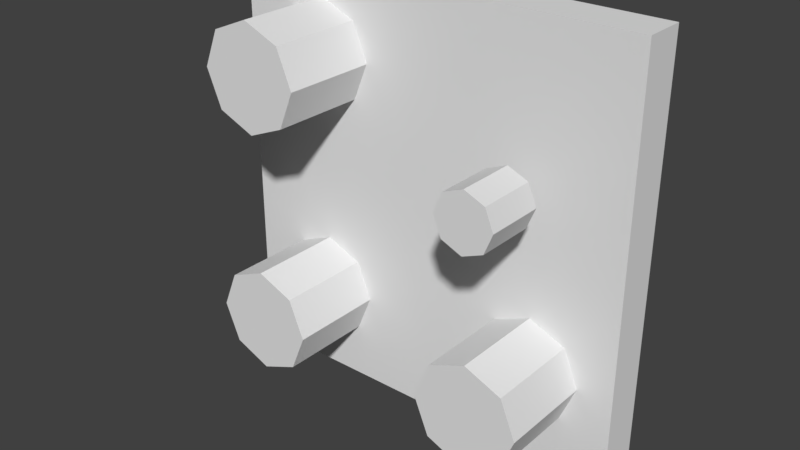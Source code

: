 # Source: scene.blend  (saved by Blender 2.79.0; exported with 4.5.12 LTS)
import bpy
from mathutils import Matrix  # noqa: F401  (used for matrix-valued properties, if any)

bpy.ops.wm.read_factory_settings(use_empty=True)
scene = bpy.context.scene
scene.name = 'Scene'

# ---- collections
col_collection_1 = bpy.data.collections.new('Collection 1'); scene.collection.children.link(col_collection_1)

# ---- materials (node trees are filled in below, after node groups)
mat_material_001 = bpy.data.materials.new('Material.001')
mat_material_001.alpha_threshold = 0.0
mat_material_001.use_transparent_shadow = False
mat_material_001.roughness = 0.5

# ---- material node trees

# ---- world
world_world = bpy.data.worlds.new('World'); scene.world = world_world
world_world.color = (0.05088, 0.05088, 0.05088)
world_world.use_sun_shadow = False
world_world.sun_shadow_jitter_overblur = 0.0
world_world.cycles.sampling_method = 'MANUAL'

# ---- meshes
me_cube_001 = bpy.data.meshes.new('Cube.001')
me_cube_001.from_pydata([(-1.0, -1.0, -2.047), (-1.0, -1.0, -0.04684), (-1.0, 1.0, -2.047), (-1.0, 1.0, -0.04684), (1.0, -1.0, -2.047), (1.0, -1.0, -0.04684), (1.0, 1.0, -2.047), (1.0, 1.0, -0.04684), (-0.5558, -0.3043, -0.5058), (-0.5558, -0.3043, 4.494), (-0.379, -0.3775, -0.5058), (-0.379, -0.3775, 4.494), (-0.3058, -0.5543, -0.5058), (-0.3058, -0.5543, 4.494), (-0.379, -0.7311, -0.5058), (-0.379, -0.7311, 4.494), (-0.5558, -0.8043, -0.5058), (-0.5558, -0.8043, 4.494), (-0.7326, -0.7311, -0.5058), (-0.7326, -0.7311, 4.494), (-0.8058, -0.5543, -0.5058), (-0.8058, -0.5543, 4.494), (-0.7326, -0.3775, -0.5058), (-0.7326, -0.3775, 4.494), (0.5816, -0.3043, -0.5058), (0.5816, -0.3043, 4.494), (0.7584, -0.3775, -0.5058), (0.7584, -0.3775, 4.494), (0.8316, -0.5543, -0.5058), (0.8316, -0.5543, 4.494), (0.7584, -0.7311, -0.5058), (0.7584, -0.7311, 4.494), (0.5816, -0.8043, -0.5058), (0.5816, -0.8043, 4.494), (0.4048, -0.7311, -0.5058), (0.4048, -0.7311, 4.494), (0.3316, -0.5543, -0.5058), (0.3316, -0.5543, 4.494), (0.4048, -0.3775, -0.5058), (0.4048, -0.3775, 4.494), (0.5816, 0.4696, 2.142), (0.5816, 0.4696, 4.873), (0.6782, 0.4296, 2.142), (0.6782, 0.4296, 4.873), (0.7182, 0.333, 2.142), (0.7182, 0.333, 4.873), (0.6782, 0.2365, 2.142), (0.6782, 0.2365, 4.873), (0.5816, 0.1965, 2.142), (0.5816, 0.1965, 4.873), (0.485, 0.2365, 2.142), (0.485, 0.2365, 4.873), (0.4451, 0.333, 2.142), (0.4451, 0.333, 4.873), (0.485, 0.4296, 2.142), (0.485, 0.4296, 4.873), (-0.5558, 0.8605, -0.5058), (-0.5558, 0.8605, 4.494), (-0.379, 0.7873, -0.5058), (-0.379, 0.7873, 4.494), (-0.3058, 0.6105, -0.5058), (-0.3058, 0.6105, 4.494), (-0.379, 0.4337, -0.5058), (-0.379, 0.4337, 4.494), (-0.5558, 0.3605, -0.5058), (-0.5558, 0.3605, 4.494), (-0.7326, 0.4337, -0.5058), (-0.7326, 0.4337, 4.494), (-0.8058, 0.6105, -0.5058), (-0.8058, 0.6105, 4.494), (-0.7326, 0.7873, -0.5058), (-0.7326, 0.7873, 4.494)], [], [(0, 1, 3, 2), (2, 3, 7, 6), (6, 7, 5, 4), (4, 5, 1, 0), (2, 6, 4, 0), (7, 3, 1, 5), (8, 9, 11, 10), (10, 11, 13, 12), (12, 13, 15, 14), (14, 15, 17, 16), (16, 17, 19, 18), (18, 19, 21, 20), (11, 9, 23, 21, 19, 17, 15, 13), (20, 21, 23, 22), (22, 23, 9, 8), (8, 10, 12, 14, 16, 18, 20, 22), (24, 25, 27, 26), (26, 27, 29, 28), (28, 29, 31, 30), (30, 31, 33, 32), (32, 33, 35, 34), (34, 35, 37, 36), (27, 25, 39, 37, 35, 33, 31, 29), (36, 37, 39, 38), (38, 39, 25, 24), (24, 26, 28, 30, 32, 34, 36, 38), (40, 41, 43, 42), (42, 43, 45, 44), (44, 45, 47, 46), (46, 47, 49, 48), (48, 49, 51, 50), (50, 51, 53, 52), (43, 41, 55, 53, 51, 49, 47, 45), (52, 53, 55, 54), (54, 55, 41, 40), (40, 42, 44, 46, 48, 50, 52, 54), (56, 57, 59, 58), (58, 59, 61, 60), (60, 61, 63, 62), (62, 63, 65, 64), (64, 65, 67, 66), (66, 67, 69, 68), (59, 57, 71, 69, 67, 65, 63, 61), (68, 69, 71, 70), (70, 71, 57, 56), (56, 58, 60, 62, 64, 66, 68, 70)])
_uv = me_cube_001.uv_layers.new(name='UVMap')
_uv.uv.foreach_set('vector', [0.0, 0.0, 0.0, 1.0, 1.0, 1.0, 1.0, 0.0, 0.0, 0.0, 0.0, 1.0, 1.0, 1.0, 1.0, 0.0, 0.0, 0.0, 0.0, 1.0, -1.0, 1.0, -1.0, 0.0, 0.0, 0.0, 0.0, 1.0, -1.0, 1.0, -1.0, 0.0, 0.0, 0.0, 1.0, 0.0, 1.0, -1.0, 0.0, -1.0, 0.0, 0.0, -1.0, 0.0, -1.0, -1.0, 0.0, -1.0, 0.2221, 0.7705, 0.2221, 3.271, 0.3105, 3.271, 0.3105, 0.7705, 0.3112, 0.7705, 0.3112, 3.271, 0.2228, 3.271, 0.2228, 0.7705, 0.2228, 0.7705, 0.2228, 3.271, 0.1344, 3.271, 0.1344, 0.7705, 0.3105, 0.7705, 0.3105, 3.271, 0.2221, 3.271, 0.2221, 0.7705, 0.2221, 0.7705, 0.2221, 3.271, 0.1337, 3.271, 0.1337, 0.7705, 0.1344, 0.7705, 0.1344, 3.271, 0.2228, 3.271, 0.2228, 0.7705, 0.3105, 0.3112, 0.2221, 0.3478, 0.1337, 0.3112, 0.09709, 0.2228, 0.1337, 0.1344, 0.2221, 0.09784, 0.3105, 0.1344, 0.3471, 0.2228, 0.2228, 0.7705, 0.2228, 3.271, 0.3112, 3.271, 0.3112, 0.7705, 0.1337, 0.7705, 0.1337, 3.271, 0.2221, 3.271, 0.2221, 0.7705, 0.2221, 0.3478, 0.3105, 0.3112, 0.3471, 0.2228, 0.3105, 0.1344, 0.2221, 0.09784, 0.1337, 0.1344, 0.09709, 0.2228, 0.1337, 0.3112, 0.7908, 0.7705, 0.7908, 3.271, 0.8792, 3.271, 0.8792, 0.7705, 0.3112, 0.7705, 0.3112, 3.271, 0.2228, 3.271, 0.2228, 0.7705, 0.2228, 0.7705, 0.2228, 3.271, 0.1344, 3.271, 0.1344, 0.7705, 0.8792, 0.7705, 0.8792, 3.271, 0.7908, 3.271, 0.7908, 0.7705, 0.7908, 0.7705, 0.7908, 3.271, 0.7024, 3.271, 0.7024, 0.7705, 0.1344, 0.7705, 0.1344, 3.271, 0.2228, 3.271, 0.2228, 0.7705, 0.8792, 0.3112, 0.7908, 0.3478, 0.7024, 0.3112, 0.6658, 0.2228, 0.7024, 0.1344, 0.7908, 0.09784, 0.8792, 0.1344, 0.9158, 0.2228, 0.2228, 0.7705, 0.2228, 3.271, 0.3112, 3.271, 0.3112, 0.7705, 0.7024, 0.7705, 0.7024, 3.271, 0.7908, 3.271, 0.7908, 0.7705, 0.7908, 0.3478, 0.8792, 0.3112, 0.9158, 0.2228, 0.8792, 0.1344, 0.7908, 0.09784, 0.7024, 0.1344, 0.6658, 0.2228, 0.7024, 0.3112, 0.7908, 0.7705, 0.7908, 3.271, 0.8792, 3.271, 0.8792, 0.7705, 0.8936, 0.7705, 0.8936, 3.271, 0.8052, 3.271, 0.8052, 0.7705, 0.8052, 0.7705, 0.8052, 3.271, 0.7169, 3.271, 0.7169, 0.7705, 0.8792, 0.7705, 0.8792, 3.271, 0.7908, 3.271, 0.7908, 0.7705, 0.7908, 0.7705, 0.7908, 3.271, 0.7024, 3.271, 0.7024, 0.7705, 0.7169, 0.7705, 0.7169, 3.271, 0.8052, 3.271, 0.8052, 0.7705, 0.8792, 0.8936, 0.7908, 0.9302, 0.7024, 0.8936, 0.6658, 0.8052, 0.7024, 0.7169, 0.7908, 0.6802, 0.8792, 0.7169, 0.9158, 0.8052, 0.8052, 0.7705, 0.8052, 3.271, 0.8936, 3.271, 0.8936, 0.7705, 0.7024, 0.7705, 0.7024, 3.271, 0.7908, 3.271, 0.7908, 0.7705, 0.7908, 0.9302, 0.8792, 0.8936, 0.9158, 0.8052, 0.8792, 0.7169, 0.7908, 0.6802, 0.7024, 0.7169, 0.6658, 0.8052, 0.7024, 0.8936, 0.2221, 0.7705, 0.2221, 3.271, 0.3105, 3.271, 0.3105, 0.7705, 0.8936, 0.7705, 0.8936, 3.271, 0.8052, 3.271, 0.8052, 0.7705, 0.8052, 0.7705, 0.8052, 3.271, 0.7169, 3.271, 0.7169, 0.7705, 0.3105, 0.7705, 0.3105, 3.271, 0.2221, 3.271, 0.2221, 0.7705, 0.2221, 0.7705, 0.2221, 3.271, 0.1337, 3.271, 0.1337, 0.7705, 0.7169, 0.7705, 0.7169, 3.271, 0.8052, 3.271, 0.8052, 0.7705, 0.3105, 0.8936, 0.2221, 0.9302, 0.1337, 0.8936, 0.09709, 0.8052, 0.1337, 0.7169, 0.2221, 0.6802, 0.3105, 0.7169, 0.3471, 0.8052, 0.8052, 0.7705, 0.8052, 3.271, 0.8936, 3.271, 0.8936, 0.7705, 0.1337, 0.7705, 0.1337, 3.271, 0.2221, 3.271, 0.2221, 0.7705, 0.2221, 0.9302, 0.3105, 0.8936, 0.3471, 0.8052, 0.3105, 0.7169, 0.2221, 0.6802, 0.1337, 0.7169, 0.09709, 0.8052, 0.1337, 0.8936])
me_cube_001.materials.append(mat_material_001)
me_cube_001.use_remesh_preserve_volume = False
me_cube_001.use_remesh_preserve_attributes = False
me_cube_001.use_mirror_vertex_groups = False
me_cube_001.update()

# ---- objects
ob_cube = bpy.data.objects.new('Cube', me_cube_001)

# ---- transforms, parenting, visibility, modifiers, constraints
ob_cube.location = (0.0, 0.0, 0.0)
ob_cube.rotation_euler = (1.571, -0.0, 0.0)
ob_cube.scale = (2.0, 2.0, 0.2)
ob_cube.lineart.crease_threshold = 0.0

# ---- collection membership
col_collection_1.objects.link(ob_cube)

# ---- scene / render settings (as saved in the file)
scene.frame_start = 1; scene.frame_end = 250; scene.frame_set(1)
scene.render.engine = 'BLENDER_EEVEE_NEXT'
scene.render.resolution_percentage = 50
scene.render.dither_intensity = 0.0
scene.cycles.use_denoising = False
scene.cycles.samples = 128
scene.cycles.sampling_pattern = 'TABULATED_SOBOL'
scene.cycles.use_adaptive_sampling = False
scene.cycles.use_light_tree = False
scene.cycles.blur_glossy = 0.0
scene.cycles.sample_clamp_indirect = 0.0
scene.view_settings.view_transform = 'Standard'
bpy.context.view_layer.update()

# ---- added for rendering (the .blend has no active camera and no usable light): camera, sun
cam_auto = bpy.data.cameras.new('AutoCamera')
cam_auto.lens = 50.0
cam_auto.sensor_width = 36.0
cam_auto.clip_end = 1000.0
ob_auto_camera = bpy.data.objects.new('AutoCamera', cam_auto)
scene.collection.objects.link(ob_auto_camera)
ob_auto_camera.location = (5.38823, -6.7485, 4.31058)
ob_auto_camera.rotation_euler = (1.09748, -7.21219e-08, 0.694738)
scene.camera = ob_auto_camera
light_auto_sun = bpy.data.lights.new('AutoSun', 'SUN')
light_auto_sun.energy = 3.0
light_auto_sun.angle = 0.0523599
ob_auto_sun = bpy.data.objects.new('AutoSun', light_auto_sun)
scene.collection.objects.link(ob_auto_sun)
ob_auto_sun.rotation_euler = (0.872665, 0.174533, 0.523599)
bpy.context.view_layer.update()
